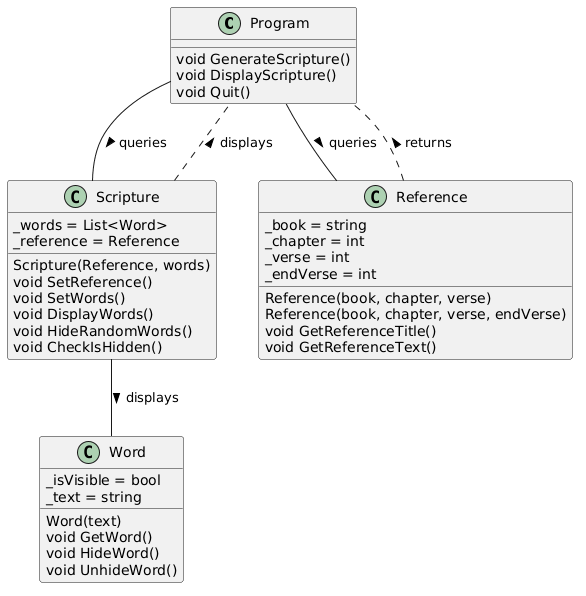

The diagram above was rendered by PlantUML. Its source (embedded in the PNG):
@startuml
Class Program {
void GenerateScripture()
void DisplayScripture()
void Quit()
}

Class Scripture {
_words = List<Word>
_reference = Reference
Scripture(Reference, words)
void SetReference()
void SetWords()
void DisplayWords()
void HideRandomWords()
void CheckIsHidden()
}
 
Class Reference {
_book = string
_chapter = int
_verse = int
_endVerse = int
Reference(book, chapter, verse)
Reference(book, chapter, verse, endVerse)
void GetReferenceTitle()
void GetReferenceText()
}

Class Word {
_isVisible = bool
_text = string
Word(text)
void GetWord()
void HideWord()
void UnhideWord()
}
 
Program -- Reference : > queries
Reference .. Program : > returns
Program -- Scripture : > queries
Scripture .. Program : > displays
Scripture -- Word : > displays
@enduml